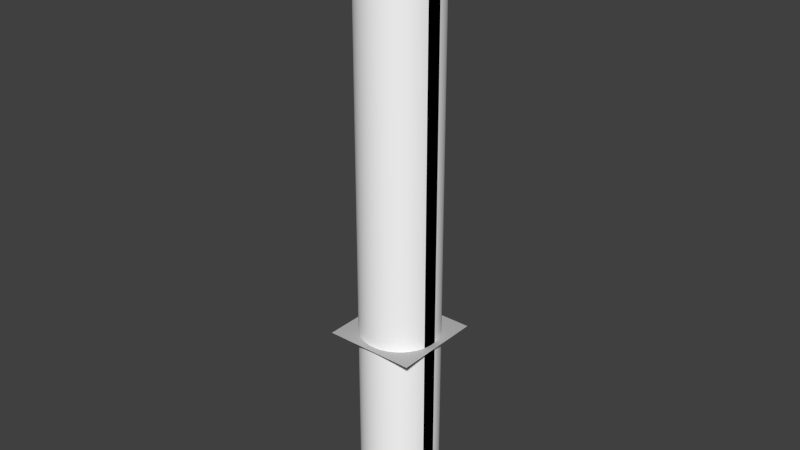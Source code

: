 # Source: Stripe_20deg_blackOnWhite.blend  (saved by Blender 2.73.0; exported with 4.5.12 LTS)
import bpy
from mathutils import Matrix  # noqa: F401  (used for matrix-valued properties, if any)

bpy.ops.wm.read_factory_settings(use_empty=True)
scene = bpy.context.scene
scene.name = 'Scene'

# ---- collections
col_collection_1 = bpy.data.collections.new('Collection 1'); scene.collection.children.link(col_collection_1)

# ---- materials (node trees are filled in below, after node groups)
mat_stripematerial = bpy.data.materials.new('StripeMaterial')
mat_stripematerial.alpha_threshold = 0.0
mat_stripematerial.use_transparent_shadow = False
mat_stripematerial.diffuse_color = (0.0, 0.0, 0.0, 1.0)
mat_stripematerial.specular_color = (0.0, 0.0, 0.0)
mat_stripematerial.roughness = 0.5
mat_stripematerial.specular_intensity = 0.0
mat_stripematerial.line_color = (0.0, 0.0, 0.0, 1.0)
mat_wallmaterial = bpy.data.materials.new('WallMaterial')
mat_wallmaterial.alpha_threshold = 0.0
mat_wallmaterial.use_transparent_shadow = False
mat_wallmaterial.diffuse_color = (1.0, 1.0, 1.0, 1.0)
mat_wallmaterial.roughness = 0.5
mat_wallmaterial.line_color = (0.0, 0.0, 0.0, 1.0)
mat_material_002 = bpy.data.materials.new('Material.002')
mat_material_002.alpha_threshold = 0.0
mat_material_002.use_transparent_shadow = False
mat_material_002.diffuse_color = (0.5, 0.5, 0.5, 1.0)
mat_material_002.specular_color = (0.5, 0.5, 0.5)
mat_material_002.roughness = 0.5
mat_material_002.specular_intensity = 1.0
mat_material_002.line_color = (0.0, 0.0, 0.0, 1.0)

# ---- material node trees

# ---- world
world_world = bpy.data.worlds.new('World'); scene.world = world_world
world_world.color = (0.05088, 0.05088, 0.05088)
world_world.use_sun_shadow = False
world_world.sun_shadow_jitter_overblur = 0.0
world_world.cycles.sampling_method = 'MANUAL'
world_world.cycles.sample_map_resolution = 256

# ---- meshes
me_cylinder_003 = bpy.data.meshes.new('Cylinder.003')
me_cylinder_003.from_pydata([(-2.029e-06, 50.0, -242.8), (-2.029e-06, 50.0, 525.9), (0.8726, 49.99, -242.8), (0.8726, 49.99, 525.9), (1.745, 49.97, -242.8), (1.745, 49.97, 525.9), (2.617, 49.93, -242.8), (2.617, 49.93, 525.9), (3.488, 49.88, -242.8), (3.488, 49.88, 525.9), (4.358, 49.81, -242.8), (4.358, 49.81, 525.9), (5.226, 49.73, -242.8), (5.226, 49.73, 525.9), (6.093, 49.63, -242.8), (6.093, 49.63, 525.9), (6.959, 49.51, -242.8), (6.959, 49.51, 525.9), (7.822, 49.38, -242.8), (7.822, 49.38, 525.9), (8.682, 49.24, -242.8), (8.682, 49.24, 525.9), (9.54, 49.08, -242.8), (9.54, 49.08, 525.9), (10.4, 48.91, -242.8), (10.4, 48.91, 525.9), (11.25, 48.72, -242.8), (11.25, 48.72, 525.9), (12.1, 48.51, -242.8), (12.1, 48.51, 525.9), (12.94, 48.3, -242.8), (12.94, 48.3, 525.9), (13.78, 48.06, -242.8), (13.78, 48.06, 525.9), (14.62, 47.82, -242.8), (14.62, 47.82, 525.9), (15.45, 47.55, -242.8), (15.45, 47.55, 525.9), (16.28, 47.28, -242.8), (16.28, 47.28, 525.9), (17.1, 46.98, -242.8), (17.1, 46.98, 525.9), (17.92, 46.68, -242.8), (17.92, 46.68, 525.9), (18.73, 46.36, -242.8), (18.73, 46.36, 525.9), (19.54, 46.03, -242.8), (19.54, 46.03, 525.9), (20.34, 45.68, -242.8), (20.34, 45.68, 525.9), (21.13, 45.32, -242.8), (21.13, 45.32, 525.9), (21.92, 44.94, -242.8), (21.92, 44.94, 525.9), (22.7, 44.55, -242.8), (22.7, 44.55, 525.9), (23.47, 44.15, -242.8), (23.47, 44.15, 525.9), (24.24, 43.73, -242.8), (24.24, 43.73, 525.9), (25.0, 43.3, -242.8), (25.0, 43.3, 525.9), (25.75, 42.86, -242.8), (25.75, 42.86, 525.9), (26.5, 42.4, -242.8), (26.5, 42.4, 525.9), (27.23, 41.93, -242.8), (27.23, 41.93, 525.9), (27.96, 41.45, -242.8), (27.96, 41.45, 525.9), (28.68, 40.96, -242.8), (28.68, 40.96, 525.9), (29.39, 40.45, -242.8), (29.39, 40.45, 525.9), (30.09, 39.93, -242.8), (30.09, 39.93, 525.9), (30.78, 39.4, -242.8), (30.78, 39.4, 525.9), (31.47, 38.86, -242.8), (31.47, 38.86, 525.9), (32.14, 38.3, -242.8), (32.14, 38.3, 525.9), (32.8, 37.74, -242.8), (32.8, 37.74, 525.9), (33.46, 37.16, -242.8), (33.46, 37.16, 525.9), (34.1, 36.57, -242.8), (34.1, 36.57, 525.9), (34.73, 35.97, -242.8), (34.73, 35.97, 525.9), (35.36, 35.36, -242.8), (35.36, 35.36, 525.9), (35.97, 34.73, -242.8), (35.97, 34.73, 525.9), (36.57, 34.1, -242.8), (36.57, 34.1, 525.9), (37.16, 33.46, -242.8), (37.16, 33.46, 525.9), (37.74, 32.8, -242.8), (37.74, 32.8, 525.9), (38.3, 32.14, -242.8), (38.3, 32.14, 525.9), (38.86, 31.47, -242.8), (38.86, 31.47, 525.9), (39.4, 30.78, -242.8), (39.4, 30.78, 525.9), (39.93, 30.09, -242.8), (39.93, 30.09, 525.9), (40.45, 29.39, -242.8), (40.45, 29.39, 525.9), (40.96, 28.68, -242.8), (40.96, 28.68, 525.9), (41.45, 27.96, -242.8), (41.45, 27.96, 525.9), (41.93, 27.23, -242.8), (41.93, 27.23, 525.9), (42.4, 26.5, -242.8), (42.4, 26.5, 525.9), (42.86, 25.75, -242.8), (42.86, 25.75, 525.9), (43.3, 25.0, -242.8), (43.3, 25.0, 525.9), (43.73, 24.24, -242.8), (43.73, 24.24, 525.9), (44.15, 23.47, -242.8), (44.15, 23.47, 525.9), (44.55, 22.7, -242.8), (44.55, 22.7, 525.9), (44.94, 21.92, -242.8), (44.94, 21.92, 525.9), (45.32, 21.13, -242.8), (45.32, 21.13, 525.9), (45.68, 20.34, -242.8), (45.68, 20.34, 525.9), (46.03, 19.54, -242.8), (46.03, 19.54, 525.9), (46.36, 18.73, -242.8), (46.36, 18.73, 525.9), (46.68, 17.92, -242.8), (46.68, 17.92, 525.9), (46.98, 17.1, -242.8), (46.98, 17.1, 525.9), (47.28, 16.28, -242.8), (47.28, 16.28, 525.9), (47.55, 15.45, -242.8), (47.55, 15.45, 525.9), (47.82, 14.62, -242.8), (47.82, 14.62, 525.9), (48.06, 13.78, -242.8), (48.06, 13.78, 525.9), (48.3, 12.94, -242.8), (48.3, 12.94, 525.9), (48.51, 12.1, -242.8), (48.51, 12.1, 525.9), (48.72, 11.25, -242.8), (48.72, 11.25, 525.9), (48.91, 10.4, -242.8), (48.91, 10.4, 525.9), (49.08, 9.54, -242.8), (49.08, 9.54, 525.9), (49.24, 8.682, -242.8), (49.24, 8.682, 525.9), (49.38, 7.822, -242.8), (49.38, 7.822, 525.9), (49.51, 6.959, -242.8), (49.51, 6.959, 525.9), (49.63, 6.093, -242.8), (49.63, 6.093, 525.9), (49.73, 5.226, -242.8), (49.73, 5.226, 525.9), (49.81, 4.358, -242.8), (49.81, 4.358, 525.9), (49.88, 3.488, -242.8), (49.88, 3.488, 525.9), (49.93, 2.617, -242.8), (49.93, 2.617, 525.9), (49.97, 1.745, -242.8), (49.97, 1.745, 525.9), (49.99, 0.8726, -242.8), (49.99, 0.8726, 525.9), (50.0, -5.848e-05, -242.8), (50.0, -5.848e-05, 525.9), (49.99, -0.8727, -242.8), (49.99, -0.8727, 525.9), (49.97, -1.745, -242.8), (49.97, -1.745, 525.9), (49.93, -2.617, -242.8), (49.93, -2.617, 525.9), (49.88, -3.488, -242.8), (49.88, -3.488, 525.9), (49.81, -4.358, -242.8), (49.81, -4.358, 525.9), (49.73, -5.226, -242.8), (49.73, -5.226, 525.9), (49.63, -6.094, -242.8), (49.63, -6.094, 525.9), (49.51, -6.959, -242.8), (49.51, -6.959, 525.9), (49.38, -7.822, -242.8), (49.38, -7.822, 525.9), (49.24, -8.682, -242.8), (49.24, -8.682, 525.9), (49.08, -9.541, -242.8), (49.08, -9.541, 525.9), (48.91, -10.4, -242.8), (48.91, -10.4, 525.9), (48.72, -11.25, -242.8), (48.72, -11.25, 525.9), (48.51, -12.1, -242.8), (48.51, -12.1, 525.9), (48.3, -12.94, -242.8), (48.3, -12.94, 525.9), (48.06, -13.78, -242.8), (48.06, -13.78, 525.9), (47.82, -14.62, -242.8), (47.82, -14.62, 525.9), (47.55, -15.45, -242.8), (47.55, -15.45, 525.9), (47.28, -16.28, -242.8), (47.28, -16.28, 525.9), (46.98, -17.1, -242.8), (46.98, -17.1, 525.9), (46.68, -17.92, -242.8), (46.68, -17.92, 525.9), (46.36, -18.73, -242.8), (46.36, -18.73, 525.9), (46.03, -19.54, -242.8), (46.03, -19.54, 525.9), (45.68, -20.34, -242.8), (45.68, -20.34, 525.9), (45.32, -21.13, -242.8), (45.32, -21.13, 525.9), (44.94, -21.92, -242.8), (44.94, -21.92, 525.9), (44.55, -22.7, -242.8), (44.55, -22.7, 525.9), (44.15, -23.47, -242.8), (44.15, -23.47, 525.9), (43.73, -24.24, -242.8), (43.73, -24.24, 525.9), (43.3, -25.0, -242.8), (43.3, -25.0, 525.9), (42.86, -25.75, -242.8), (42.86, -25.75, 525.9), (42.4, -26.5, -242.8), (42.4, -26.5, 525.9), (41.93, -27.23, -242.8), (41.93, -27.23, 525.9), (41.45, -27.96, -242.8), (41.45, -27.96, 525.9), (40.96, -28.68, -242.8), (40.96, -28.68, 525.9), (40.45, -29.39, -242.8), (40.45, -29.39, 525.9), (39.93, -30.09, -242.8), (39.93, -30.09, 525.9), (39.4, -30.78, -242.8), (39.4, -30.78, 525.9), (38.86, -31.47, -242.8), (38.86, -31.47, 525.9), (38.3, -32.14, -242.8), (38.3, -32.14, 525.9), (37.74, -32.8, -242.8), (37.74, -32.8, 525.9), (37.16, -33.46, -242.8), (37.16, -33.46, 525.9), (36.57, -34.1, -242.8), (36.57, -34.1, 525.9), (35.97, -34.73, -242.8), (35.97, -34.73, 525.9), (35.36, -35.36, -242.8), (35.36, -35.36, 525.9), (34.73, -35.97, -242.8), (34.73, -35.97, 525.9), (34.1, -36.57, -242.8), (34.1, -36.57, 525.9), (33.46, -37.16, -242.8), (33.46, -37.16, 525.9), (32.8, -37.74, -242.8), (32.8, -37.74, 525.9), (32.14, -38.3, -242.8), (32.14, -38.3, 525.9), (31.47, -38.86, -242.8), (31.47, -38.86, 525.9), (30.78, -39.4, -242.8), (30.78, -39.4, 525.9), (30.09, -39.93, -242.8), (30.09, -39.93, 525.9), (29.39, -40.45, -242.8), (29.39, -40.45, 525.9), (28.68, -40.96, -242.8), (28.68, -40.96, 525.9), (27.96, -41.45, -242.8), (27.96, -41.45, 525.9), (27.23, -41.93, -242.8), (27.23, -41.93, 525.9), (26.5, -42.4, -242.8), (26.5, -42.4, 525.9), (25.75, -42.86, -242.8), (25.75, -42.86, 525.9), (25.0, -43.3, -242.8), (25.0, -43.3, 525.9), (24.24, -43.73, -242.8), (24.24, -43.73, 525.9), (23.47, -44.15, -242.8), (23.47, -44.15, 525.9), (22.7, -44.55, -242.8), (22.7, -44.55, 525.9), (21.92, -44.94, -242.8), (21.92, -44.94, 525.9), (21.13, -45.32, -242.8), (21.13, -45.32, 525.9), (20.34, -45.68, -242.8), (20.34, -45.68, 525.9), (19.54, -46.03, -242.8), (19.54, -46.03, 525.9), (18.73, -46.36, -242.8), (18.73, -46.36, 525.9), (17.92, -46.68, -242.8), (17.92, -46.68, 525.9), (17.1, -46.98, -242.8), (17.1, -46.98, 525.9), (16.28, -47.28, -242.8), (16.28, -47.28, 525.9), (15.45, -47.55, -242.8), (15.45, -47.55, 525.9), (14.62, -47.82, -242.8), (14.62, -47.82, 525.9), (13.78, -48.06, -242.8), (13.78, -48.06, 525.9), (12.94, -48.3, -242.8), (12.94, -48.3, 525.9), (12.1, -48.51, -242.8), (12.1, -48.51, 525.9), (11.25, -48.72, -242.8), (11.25, -48.72, 525.9), (10.4, -48.91, -242.8), (10.4, -48.91, 525.9), (9.541, -49.08, -242.8), (9.541, -49.08, 525.9), (8.683, -49.24, -242.8), (8.683, -49.24, 525.9), (7.822, -49.38, -242.8), (7.822, -49.38, 525.9), (6.959, -49.51, -242.8), (6.959, -49.51, 525.9), (6.094, -49.63, -242.8), (6.094, -49.63, 525.9), (5.227, -49.73, -242.8), (5.227, -49.73, 525.9), (4.358, -49.81, -242.8), (4.358, -49.81, 525.9), (3.488, -49.88, -242.8), (3.488, -49.88, 525.9), (2.617, -49.93, -242.8), (2.617, -49.93, 525.9), (1.745, -49.97, -242.8), (1.745, -49.97, 525.9), (0.8729, -49.99, -242.8), (0.8729, -49.99, 525.9), (0.0002439, -50.0, -242.8), (0.0002439, -50.0, 525.9), (-0.8724, -49.99, -242.8), (-0.8724, -49.99, 525.9), (-1.745, -49.97, -242.8), (-1.745, -49.97, 525.9), (-2.617, -49.93, -242.8), (-2.617, -49.93, 525.9), (-3.488, -49.88, -242.8), (-3.488, -49.88, 525.9), (-4.358, -49.81, -242.8), (-4.358, -49.81, 525.9), (-5.226, -49.73, -242.8), (-5.226, -49.73, 525.9), (-6.093, -49.63, -242.8), (-6.093, -49.63, 525.9), (-6.958, -49.51, -242.8), (-6.958, -49.51, 525.9), (-7.821, -49.38, -242.8), (-7.821, -49.38, 525.9), (-8.682, -49.24, -242.8), (-8.682, -49.24, 525.9), (-9.54, -49.08, -242.8), (-9.54, -49.08, 525.9), (-10.4, -48.91, -242.8), (-10.4, -48.91, 525.9), (-11.25, -48.72, -242.8), (-11.25, -48.72, 525.9), (-12.1, -48.51, -242.8), (-12.1, -48.51, 525.9), (-12.94, -48.3, -242.8), (-12.94, -48.3, 525.9), (-13.78, -48.06, -242.8), (-13.78, -48.06, 525.9), (-14.62, -47.82, -242.8), (-14.62, -47.82, 525.9), (-15.45, -47.55, -242.8), (-15.45, -47.55, 525.9), (-16.28, -47.28, -242.8), (-16.28, -47.28, 525.9), (-17.1, -46.98, -242.8), (-17.1, -46.98, 525.9), (-17.92, -46.68, -242.8), (-17.92, -46.68, 525.9), (-18.73, -46.36, -242.8), (-18.73, -46.36, 525.9), (-19.54, -46.03, -242.8), (-19.54, -46.03, 525.9), (-20.34, -45.68, -242.8), (-20.34, -45.68, 525.9), (-21.13, -45.32, -242.8), (-21.13, -45.32, 525.9), (-21.92, -44.94, -242.8), (-21.92, -44.94, 525.9), (-22.7, -44.55, -242.8), (-22.7, -44.55, 525.9), (-23.47, -44.15, -242.8), (-23.47, -44.15, 525.9), (-24.24, -43.73, -242.8), (-24.24, -43.73, 525.9), (-25.0, -43.3, -242.8), (-25.0, -43.3, 525.9), (-25.75, -42.86, -242.8), (-25.75, -42.86, 525.9), (-26.5, -42.4, -242.8), (-26.5, -42.4, 525.9), (-27.23, -41.93, -242.8), (-27.23, -41.93, 525.9), (-27.96, -41.45, -242.8), (-27.96, -41.45, 525.9), (-28.68, -40.96, -242.8), (-28.68, -40.96, 525.9), (-29.39, -40.45, -242.8), (-29.39, -40.45, 525.9), (-30.09, -39.93, -242.8), (-30.09, -39.93, 525.9), (-30.78, -39.4, -242.8), (-30.78, -39.4, 525.9), (-31.47, -38.86, -242.8), (-31.47, -38.86, 525.9), (-32.14, -38.3, -242.8), (-32.14, -38.3, 525.9), (-32.8, -37.74, -242.8), (-32.8, -37.74, 525.9), (-33.46, -37.16, -242.8), (-33.46, -37.16, 525.9), (-34.1, -36.57, -242.8), (-34.1, -36.57, 525.9), (-34.73, -35.97, -242.8), (-34.73, -35.97, 525.9), (-35.36, -35.36, -242.8), (-35.36, -35.36, 525.9), (-35.97, -34.73, -242.8), (-35.97, -34.73, 525.9), (-36.57, -34.1, -242.8), (-36.57, -34.1, 525.9), (-37.16, -33.46, -242.8), (-37.16, -33.46, 525.9), (-37.74, -32.8, -242.8), (-37.74, -32.8, 525.9), (-38.3, -32.14, -242.8), (-38.3, -32.14, 525.9), (-38.86, -31.47, -242.8), (-38.86, -31.47, 525.9), (-39.4, -30.78, -242.8), (-39.4, -30.78, 525.9), (-39.93, -30.09, -242.8), (-39.93, -30.09, 525.9), (-40.45, -29.39, -242.8), (-40.45, -29.39, 525.9), (-40.96, -28.68, -242.8), (-40.96, -28.68, 525.9), (-41.45, -27.96, -242.8), (-41.45, -27.96, 525.9), (-41.93, -27.23, -242.8), (-41.93, -27.23, 525.9), (-42.4, -26.5, -242.8), (-42.4, -26.5, 525.9), (-42.86, -25.75, -242.8), (-42.86, -25.75, 525.9), (-43.3, -25.0, -242.8), (-43.3, -25.0, 525.9), (-43.73, -24.24, -242.8), (-43.73, -24.24, 525.9), (-44.15, -23.47, -242.8), (-44.15, -23.47, 525.9), (-44.55, -22.7, -242.8), (-44.55, -22.7, 525.9), (-44.94, -21.92, -242.8), (-44.94, -21.92, 525.9), (-45.32, -21.13, -242.8), (-45.32, -21.13, 525.9), (-45.68, -20.34, -242.8), (-45.68, -20.34, 525.9), (-46.03, -19.54, -242.8), (-46.03, -19.54, 525.9), (-46.36, -18.73, -242.8), (-46.36, -18.73, 525.9), (-46.68, -17.92, -242.8), (-46.68, -17.92, 525.9), (-46.98, -17.1, -242.8), (-46.98, -17.1, 525.9), (-47.28, -16.28, -242.8), (-47.28, -16.28, 525.9), (-47.55, -15.45, -242.8), (-47.55, -15.45, 525.9), (-47.82, -14.62, -242.8), (-47.82, -14.62, 525.9), (-48.06, -13.78, -242.8), (-48.06, -13.78, 525.9), (-48.3, -12.94, -242.8), (-48.3, -12.94, 525.9), (-48.51, -12.1, -242.8), (-48.51, -12.1, 525.9), (-48.72, -11.25, -242.8), (-48.72, -11.25, 525.9), (-48.91, -10.4, -242.8), (-48.91, -10.4, 525.9), (-49.08, -9.541, -242.8), (-49.08, -9.541, 525.9), (-49.24, -8.683, -242.8), (-49.24, -8.683, 525.9), (-49.38, -7.822, -242.8), (-49.38, -7.822, 525.9), (-49.51, -6.959, -242.8), (-49.51, -6.959, 525.9), (-49.63, -6.094, -242.8), (-49.63, -6.094, 525.9), (-49.73, -5.227, -242.8), (-49.73, -5.227, 525.9), (-49.81, -4.358, -242.8), (-49.81, -4.358, 525.9), (-49.88, -3.488, -242.8), (-49.88, -3.488, 525.9), (-49.93, -2.617, -242.8), (-49.93, -2.617, 525.9), (-49.97, -1.746, -242.8), (-49.97, -1.746, 525.9), (-49.99, -0.8733, -242.8), (-49.99, -0.8733, 525.9), (-50.0, -0.0006935, -242.8), (-50.0, -0.0006935, 525.9), (-49.99, 0.8719, -242.8), (-49.99, 0.8719, 525.9), (-49.97, 1.744, -242.8), (-49.97, 1.744, 525.9), (-49.93, 2.616, -242.8), (-49.93, 2.616, 525.9), (-49.88, 3.487, -242.8), (-49.88, 3.487, 525.9), (-49.81, 4.357, -242.8), (-49.81, 4.357, 525.9), (-49.73, 5.226, -242.8), (-49.73, 5.226, 525.9), (-49.63, 6.093, -242.8), (-49.63, 6.093, 525.9), (-49.51, 6.958, -242.8), (-49.51, 6.958, 525.9), (-49.38, 7.821, -242.8), (-49.38, 7.821, 525.9), (-49.24, 8.682, -242.8), (-49.24, 8.682, 525.9), (-49.08, 9.54, -242.8), (-49.08, 9.54, 525.9), (-48.91, 10.39, -242.8), (-48.91, 10.39, 525.9), (-48.72, 11.25, -242.8), (-48.72, 11.25, 525.9), (-48.51, 12.1, -242.8), (-48.51, 12.1, 525.9), (-48.3, 12.94, -242.8), (-48.3, 12.94, 525.9), (-48.06, 13.78, -242.8), (-48.06, 13.78, 525.9), (-47.82, 14.62, -242.8), (-47.82, 14.62, 525.9), (-47.55, 15.45, -242.8), (-47.55, 15.45, 525.9), (-47.28, 16.28, -242.8), (-47.28, 16.28, 525.9), (-46.98, 17.1, -242.8), (-46.98, 17.1, 525.9), (-46.68, 17.92, -242.8), (-46.68, 17.92, 525.9), (-46.36, 18.73, -242.8), (-46.36, 18.73, 525.9), (-46.03, 19.54, -242.8), (-46.03, 19.54, 525.9), (-45.68, 20.34, -242.8), (-45.68, 20.34, 525.9), (-45.32, 21.13, -242.8), (-45.32, 21.13, 525.9), (-44.94, 21.92, -242.8), (-44.94, 21.92, 525.9), (-44.55, 22.7, -242.8), (-44.55, 22.7, 525.9), (-44.15, 23.47, -242.8), (-44.15, 23.47, 525.9), (-43.73, 24.24, -242.8), (-43.73, 24.24, 525.9), (-43.3, 25.0, -242.8), (-43.3, 25.0, 525.9), (-42.86, 25.75, -242.8), (-42.86, 25.75, 525.9), (-42.4, 26.5, -242.8), (-42.4, 26.5, 525.9), (-41.93, 27.23, -242.8), (-41.93, 27.23, 525.9), (-41.45, 27.96, -242.8), (-41.45, 27.96, 525.9), (-40.96, 28.68, -242.8), (-40.96, 28.68, 525.9), (-40.45, 29.39, -242.8), (-40.45, 29.39, 525.9), (-39.93, 30.09, -242.8), (-39.93, 30.09, 525.9), (-39.4, 30.78, -242.8), (-39.4, 30.78, 525.9), (-38.86, 31.47, -242.8), (-38.86, 31.47, 525.9), (-38.3, 32.14, -242.8), (-38.3, 32.14, 525.9), (-37.74, 32.8, -242.8), (-37.74, 32.8, 525.9), (-37.16, 33.46, -242.8), (-37.16, 33.46, 525.9), (-36.57, 34.1, -242.8), (-36.57, 34.1, 525.9), (-35.97, 34.73, -242.8), (-35.97, 34.73, 525.9), (-35.36, 35.35, -242.8), (-35.36, 35.35, 525.9), (-34.73, 35.97, -242.8), (-34.73, 35.97, 525.9), (-34.1, 36.57, -242.8), (-34.1, 36.57, 525.9), (-33.46, 37.16, -242.8), (-33.46, 37.16, 525.9), (-32.8, 37.73, -242.8), (-32.8, 37.73, 525.9), (-32.14, 38.3, -242.8), (-32.14, 38.3, 525.9), (-31.47, 38.86, -242.8), (-31.47, 38.86, 525.9), (-30.78, 39.4, -242.8), (-30.78, 39.4, 525.9), (-30.09, 39.93, -242.8), (-30.09, 39.93, 525.9), (-29.39, 40.45, -242.8), (-29.39, 40.45, 525.9), (-28.68, 40.96, -242.8), (-28.68, 40.96, 525.9), (-27.96, 41.45, -242.8), (-27.96, 41.45, 525.9), (-27.23, 41.93, -242.8), (-27.23, 41.93, 525.9), (-26.5, 42.4, -242.8), (-26.5, 42.4, 525.9), (-25.75, 42.86, -242.8), (-25.75, 42.86, 525.9), (-25.0, 43.3, -242.8), (-25.0, 43.3, 525.9), (-24.24, 43.73, -242.8), (-24.24, 43.73, 525.9), (-23.47, 44.15, -242.8), (-23.47, 44.15, 525.9), (-22.7, 44.55, -242.8), (-22.7, 44.55, 525.9), (-21.92, 44.94, -242.8), (-21.92, 44.94, 525.9), (-21.13, 45.31, -242.8), (-21.13, 45.31, 525.9), (-20.34, 45.68, -242.8), (-20.34, 45.68, 525.9), (-19.54, 46.02, -242.8), (-19.54, 46.02, 525.9), (-18.73, 46.36, -242.8), (-18.73, 46.36, 525.9), (-17.92, 46.68, -242.8), (-17.92, 46.68, 525.9), (-17.1, 46.98, -242.8), (-17.1, 46.98, 525.9), (-16.28, 47.28, -242.8), (-16.28, 47.28, 525.9), (-15.45, 47.55, -242.8), (-15.45, 47.55, 525.9), (-14.62, 47.81, -242.8), (-14.62, 47.81, 525.9), (-13.78, 48.06, -242.8), (-13.78, 48.06, 525.9), (-12.94, 48.3, -242.8), (-12.94, 48.3, 525.9), (-12.1, 48.51, -242.8), (-12.1, 48.51, 525.9), (-11.25, 48.72, -242.8), (-11.25, 48.72, 525.9), (-10.4, 48.91, -242.8), (-10.4, 48.91, 525.9), (-9.542, 49.08, -242.8), (-9.542, 49.08, 525.9), (-8.683, 49.24, -242.8), (-8.683, 49.24, 525.9), (-7.823, 49.38, -242.8), (-7.823, 49.38, 525.9), (-6.96, 49.51, -242.8), (-6.96, 49.51, 525.9), (-6.095, 49.63, -242.8), (-6.095, 49.63, 525.9), (-5.228, 49.73, -242.8), (-5.228, 49.73, 525.9), (-4.359, 49.81, -242.8), (-4.359, 49.81, 525.9), (-3.489, 49.88, -242.8), (-3.489, 49.88, 525.9), (-2.618, 49.93, -242.8), (-2.618, 49.93, 525.9), (-1.746, 49.97, -242.8), (-1.746, 49.97, 525.9), (-0.8738, 49.99, -242.8), (-0.8738, 49.99, 525.9), (-8.011e-05, -0.0002251, 525.9)], [], [(0, 1, 3, 2), (2, 3, 5, 4), (4, 5, 7, 6), (6, 7, 9, 8), (8, 9, 11, 10), (10, 11, 13, 12), (12, 13, 15, 14), (14, 15, 17, 16), (16, 17, 19, 18), (18, 19, 21, 20), (20, 21, 23, 22), (22, 23, 25, 24), (24, 25, 27, 26), (26, 27, 29, 28), (28, 29, 31, 30), (30, 31, 33, 32), (32, 33, 35, 34), (34, 35, 37, 36), (36, 37, 39, 38), (38, 39, 41, 40), (40, 41, 43, 42), (42, 43, 45, 44), (44, 45, 47, 46), (46, 47, 49, 48), (48, 49, 51, 50), (50, 51, 53, 52), (52, 53, 55, 54), (54, 55, 57, 56), (56, 57, 59, 58), (58, 59, 61, 60), (60, 61, 63, 62), (62, 63, 65, 64), (64, 65, 67, 66), (66, 67, 69, 68), (68, 69, 71, 70), (70, 71, 73, 72), (72, 73, 75, 74), (74, 75, 77, 76), (76, 77, 79, 78), (78, 79, 81, 80), (80, 81, 83, 82), (82, 83, 85, 84), (84, 85, 87, 86), (86, 87, 89, 88), (88, 89, 91, 90), (90, 91, 93, 92), (92, 93, 95, 94), (94, 95, 97, 96), (96, 97, 99, 98), (98, 99, 101, 100), (100, 101, 103, 102), (102, 103, 105, 104), (104, 105, 107, 106), (106, 107, 109, 108), (108, 109, 111, 110), (110, 111, 113, 112), (112, 113, 115, 114), (114, 115, 117, 116), (116, 117, 119, 118), (118, 119, 121, 120), (120, 121, 123, 122), (122, 123, 125, 124), (124, 125, 127, 126), (126, 127, 129, 128), (128, 129, 131, 130), (130, 131, 133, 132), (132, 133, 135, 134), (134, 135, 137, 136), (136, 137, 139, 138), (138, 139, 141, 140), (140, 141, 143, 142), (142, 143, 145, 144), (144, 145, 147, 146), (146, 147, 149, 148), (148, 149, 151, 150), (150, 151, 153, 152), (152, 153, 155, 154), (154, 155, 157, 156), (156, 157, 159, 158), (158, 159, 161, 160), (160, 161, 163, 162), (162, 163, 165, 164), (164, 165, 167, 166), (166, 167, 169, 168), (168, 169, 171, 170), (170, 171, 173, 172), (172, 173, 175, 174), (174, 175, 177, 176), (176, 177, 179, 178), (178, 179, 181, 180), (180, 181, 183, 182), (182, 183, 185, 184), (184, 185, 187, 186), (186, 187, 189, 188), (188, 189, 191, 190), (190, 191, 193, 192), (192, 193, 195, 194), (194, 195, 197, 196), (196, 197, 199, 198), (198, 199, 201, 200), (200, 201, 203, 202), (202, 203, 205, 204), (204, 205, 207, 206), (206, 207, 209, 208), (208, 209, 211, 210), (210, 211, 213, 212), (212, 213, 215, 214), (214, 215, 217, 216), (216, 217, 219, 218), (218, 219, 221, 220), (220, 221, 223, 222), (222, 223, 225, 224), (224, 225, 227, 226), (226, 227, 229, 228), (228, 229, 231, 230), (230, 231, 233, 232), (232, 233, 235, 234), (234, 235, 237, 236), (236, 237, 239, 238), (238, 239, 241, 240), (240, 241, 243, 242), (242, 243, 245, 244), (244, 245, 247, 246), (246, 247, 249, 248), (248, 249, 251, 250), (250, 251, 253, 252), (252, 253, 255, 254), (254, 255, 257, 256), (256, 257, 259, 258), (258, 259, 261, 260), (260, 261, 263, 262), (262, 263, 265, 264), (264, 265, 267, 266), (266, 267, 269, 268), (268, 269, 271, 270), (270, 271, 273, 272), (272, 273, 275, 274), (274, 275, 277, 276), (276, 277, 279, 278), (278, 279, 281, 280), (280, 281, 283, 282), (282, 283, 285, 284), (284, 285, 287, 286), (286, 287, 289, 288), (288, 289, 291, 290), (290, 291, 293, 292), (292, 293, 295, 294), (294, 295, 297, 296), (296, 297, 299, 298), (298, 299, 301, 300), (300, 301, 303, 302), (302, 303, 305, 304), (304, 305, 307, 306), (306, 307, 309, 308), (308, 309, 311, 310), (310, 311, 313, 312), (312, 313, 315, 314), (314, 315, 317, 316), (316, 317, 319, 318), (318, 319, 321, 320), (320, 321, 323, 322), (322, 323, 325, 324), (324, 325, 327, 326), (326, 327, 329, 328), (328, 329, 331, 330), (330, 331, 333, 332), (332, 333, 335, 334), (334, 335, 337, 336), (336, 337, 339, 338), (338, 339, 341, 340), (340, 341, 343, 342), (342, 343, 345, 344), (344, 345, 347, 346), (346, 347, 349, 348), (348, 349, 351, 350), (350, 351, 353, 352), (352, 353, 355, 354), (354, 355, 357, 356), (356, 357, 359, 358), (358, 359, 361, 360), (360, 361, 363, 362), (362, 363, 365, 364), (364, 365, 367, 366), (366, 367, 369, 368), (368, 369, 371, 370), (370, 371, 373, 372), (372, 373, 375, 374), (374, 375, 377, 376), (376, 377, 379, 378), (378, 379, 381, 380), (380, 381, 383, 382), (382, 383, 385, 384), (384, 385, 387, 386), (386, 387, 389, 388), (388, 389, 391, 390), (390, 391, 393, 392), (392, 393, 395, 394), (394, 395, 397, 396), (396, 397, 399, 398), (398, 399, 401, 400), (400, 401, 403, 402), (402, 403, 405, 404), (404, 405, 407, 406), (406, 407, 409, 408), (408, 409, 411, 410), (410, 411, 413, 412), (412, 413, 415, 414), (414, 415, 417, 416), (416, 417, 419, 418), (418, 419, 421, 420), (420, 421, 423, 422), (422, 423, 425, 424), (424, 425, 427, 426), (426, 427, 429, 428), (428, 429, 431, 430), (430, 431, 433, 432), (432, 433, 435, 434), (434, 435, 437, 436), (436, 437, 439, 438), (438, 439, 441, 440), (440, 441, 443, 442), (442, 443, 445, 444), (444, 445, 447, 446), (446, 447, 449, 448), (448, 449, 451, 450), (450, 451, 453, 452), (452, 453, 455, 454), (454, 455, 457, 456), (456, 457, 459, 458), (458, 459, 461, 460), (460, 461, 463, 462), (462, 463, 465, 464), (464, 465, 467, 466), (466, 467, 469, 468), (468, 469, 471, 470), (470, 471, 473, 472), (472, 473, 475, 474), (474, 475, 477, 476), (476, 477, 479, 478), (478, 479, 481, 480), (480, 481, 483, 482), (482, 483, 485, 484), (484, 485, 487, 486), (486, 487, 489, 488), (488, 489, 491, 490), (490, 491, 493, 492), (492, 493, 495, 494), (494, 495, 497, 496), (496, 497, 499, 498), (498, 499, 501, 500), (500, 501, 503, 502), (502, 503, 505, 504), (504, 505, 507, 506), (506, 507, 509, 508), (508, 509, 511, 510), (510, 511, 513, 512), (512, 513, 515, 514), (514, 515, 517, 516), (516, 517, 519, 518), (518, 519, 521, 520), (520, 521, 523, 522), (522, 523, 525, 524), (524, 525, 527, 526), (526, 527, 529, 528), (528, 529, 531, 530), (530, 531, 533, 532), (532, 533, 535, 534), (534, 535, 537, 536), (536, 537, 539, 538), (538, 539, 541, 540), (540, 541, 543, 542), (542, 543, 545, 544), (544, 545, 547, 546), (546, 547, 549, 548), (548, 549, 551, 550), (550, 551, 553, 552), (552, 553, 555, 554), (554, 555, 557, 556), (556, 557, 559, 558), (558, 559, 561, 560), (560, 561, 563, 562), (562, 563, 565, 564), (564, 565, 567, 566), (566, 567, 569, 568), (568, 569, 571, 570), (570, 571, 573, 572), (572, 573, 575, 574), (574, 575, 577, 576), (576, 577, 579, 578), (578, 579, 581, 580), (580, 581, 583, 582), (582, 583, 585, 584), (584, 585, 587, 586), (586, 587, 589, 588), (588, 589, 591, 590), (590, 591, 593, 592), (592, 593, 595, 594), (594, 595, 597, 596), (596, 597, 599, 598), (598, 599, 601, 600), (600, 601, 603, 602), (602, 603, 605, 604), (604, 605, 607, 606), (606, 607, 609, 608), (608, 609, 611, 610), (610, 611, 613, 612), (612, 613, 615, 614), (614, 615, 617, 616), (616, 617, 619, 618), (618, 619, 621, 620), (620, 621, 623, 622), (622, 623, 625, 624), (624, 625, 627, 626), (626, 627, 629, 628), (628, 629, 631, 630), (630, 631, 633, 632), (632, 633, 635, 634), (634, 635, 637, 636), (636, 637, 639, 638), (638, 639, 641, 640), (640, 641, 643, 642), (642, 643, 645, 644), (644, 645, 647, 646), (646, 647, 649, 648), (648, 649, 651, 650), (650, 651, 653, 652), (652, 653, 655, 654), (654, 655, 657, 656), (656, 657, 659, 658), (658, 659, 661, 660), (660, 661, 663, 662), (662, 663, 665, 664), (664, 665, 667, 666), (666, 667, 669, 668), (668, 669, 671, 670), (670, 671, 673, 672), (672, 673, 675, 674), (674, 675, 677, 676), (676, 677, 679, 678), (678, 679, 681, 680), (680, 681, 683, 682), (682, 683, 685, 684), (684, 685, 687, 686), (686, 687, 689, 688), (688, 689, 691, 690), (690, 691, 693, 692), (692, 693, 695, 694), (694, 695, 697, 696), (696, 697, 699, 698), (698, 699, 701, 700), (700, 701, 703, 702), (702, 703, 705, 704), (704, 705, 707, 706), (706, 707, 709, 708), (708, 709, 711, 710), (710, 711, 713, 712), (712, 713, 715, 714), (714, 715, 717, 716), (718, 719, 1, 0), (716, 717, 719, 718), (609, 607, 720), (347, 345, 720), (85, 83, 720), (679, 677, 720), (417, 415, 720), (155, 153, 720), (487, 485, 720), (225, 223, 720), (557, 555, 720), (33, 31, 720), (295, 293, 720), (627, 625, 720), (365, 363, 720), (103, 101, 720), (697, 695, 720), (435, 433, 720), (173, 171, 720), (505, 503, 720), (243, 241, 720), (575, 573, 720), (51, 49, 720), (313, 311, 720), (645, 643, 720), (383, 381, 720), (121, 119, 720), (715, 713, 720), (453, 451, 720), (191, 189, 720), (523, 521, 720), (261, 259, 720), (593, 591, 720), (69, 67, 720), (331, 329, 720), (663, 661, 720), (401, 399, 720), (139, 137, 720), (471, 469, 720), (209, 207, 720), (541, 539, 720), (17, 15, 720), (279, 277, 720), (611, 609, 720), (87, 85, 720), (349, 347, 720), (681, 679, 720), (419, 417, 720), (157, 155, 720), (489, 487, 720), (227, 225, 720), (559, 557, 720), (35, 33, 720), (297, 295, 720), (629, 627, 720), (105, 103, 720), (367, 365, 720), (699, 697, 720), (437, 435, 720), (175, 173, 720), (507, 505, 720), (245, 243, 720), (577, 575, 720), (53, 51, 720), (315, 313, 720), (647, 645, 720), (123, 121, 720), (385, 383, 720), (717, 715, 720), (455, 453, 720), (193, 191, 720), (525, 523, 720), (263, 261, 720), (595, 593, 720), (333, 331, 720), (71, 69, 720), (665, 663, 720), (141, 139, 720), (403, 401, 720), (473, 471, 720), (211, 209, 720), (543, 541, 720), (281, 279, 720), (19, 17, 720), (613, 611, 720), (351, 349, 720), (89, 87, 720), (683, 681, 720), (421, 419, 720), (159, 157, 720), (491, 489, 720), (229, 227, 720), (561, 559, 720), (299, 297, 720), (37, 35, 720), (631, 629, 720), (369, 367, 720), (107, 105, 720), (701, 699, 720), (439, 437, 720), (177, 175, 720), (3, 1, 720), (509, 507, 720), (247, 245, 720), (579, 577, 720), (317, 315, 720), (55, 53, 720), (649, 647, 720), (387, 385, 720), (125, 123, 720), (719, 717, 720), (457, 455, 720), (195, 193, 720), (527, 525, 720), (265, 263, 720), (597, 595, 720), (335, 333, 720), (73, 71, 720), (667, 665, 720), (405, 403, 720), (143, 141, 720), (475, 473, 720), (213, 211, 720), (545, 543, 720), (283, 281, 720), (21, 19, 720), (615, 613, 720), (353, 351, 720), (91, 89, 720), (685, 683, 720), (423, 421, 720), (161, 159, 720), (493, 491, 720), (231, 229, 720), (563, 561, 720), (301, 299, 720), (39, 37, 720), (633, 631, 720), (371, 369, 720), (109, 107, 720), (703, 701, 720), (441, 439, 720), (179, 177, 720), (511, 509, 720), (249, 247, 720), (581, 579, 720), (319, 317, 720), (57, 55, 720), (651, 649, 720), (389, 387, 720), (127, 125, 720), (1, 719, 720), (459, 457, 720), (197, 195, 720), (529, 527, 720), (267, 265, 720), (5, 3, 720), (599, 597, 720), (337, 335, 720), (75, 73, 720), (669, 667, 720), (407, 405, 720), (145, 143, 720), (477, 475, 720), (215, 213, 720), (547, 545, 720), (285, 283, 720), (23, 21, 720), (617, 615, 720), (355, 353, 720), (93, 91, 720), (687, 685, 720), (425, 423, 720), (163, 161, 720), (495, 493, 720), (233, 231, 720), (565, 563, 720), (303, 301, 720), (41, 39, 720), (635, 633, 720), (373, 371, 720), (111, 109, 720), (705, 703, 720), (443, 441, 720), (181, 179, 720), (513, 511, 720), (251, 249, 720), (583, 581, 720), (321, 319, 720), (59, 57, 720), (653, 651, 720), (391, 389, 720), (129, 127, 720), (461, 459, 720), (199, 197, 720), (531, 529, 720), (7, 5, 720), (269, 267, 720), (601, 599, 720), (77, 75, 720), (339, 337, 720), (671, 669, 720), (409, 407, 720), (147, 145, 720), (479, 477, 720), (217, 215, 720), (549, 547, 720), (25, 23, 720), (287, 285, 720), (619, 617, 720), (95, 93, 720), (357, 355, 720), (689, 687, 720), (427, 425, 720), (165, 163, 720), (497, 495, 720), (235, 233, 720), (567, 565, 720), (43, 41, 720), (305, 303, 720), (637, 635, 720), (113, 111, 720), (375, 373, 720), (707, 705, 720), (445, 443, 720), (183, 181, 720), (515, 513, 720), (253, 251, 720), (585, 583, 720), (61, 59, 720), (323, 321, 720), (655, 653, 720), (131, 129, 720), (393, 391, 720), (463, 461, 720), (201, 199, 720), (533, 531, 720), (271, 269, 720), (9, 7, 720), (603, 601, 720), (79, 77, 720), (341, 339, 720), (673, 671, 720), (411, 409, 720), (149, 147, 720), (481, 479, 720), (219, 217, 720), (551, 549, 720), (289, 287, 720), (27, 25, 720), (621, 619, 720), (97, 95, 720), (359, 357, 720), (691, 689, 720), (429, 427, 720), (167, 165, 720), (499, 497, 720), (237, 235, 720), (569, 567, 720), (307, 305, 720), (45, 43, 720), (639, 637, 720), (115, 113, 720), (377, 375, 720), (709, 707, 720), (447, 445, 720), (185, 183, 720), (517, 515, 720), (255, 253, 720), (587, 585, 720), (325, 323, 720), (63, 61, 720), (657, 655, 720), (133, 131, 720), (395, 393, 720), (465, 463, 720), (203, 201, 720), (535, 533, 720), (273, 271, 720), (11, 9, 720), (605, 603, 720), (343, 341, 720), (81, 79, 720), (675, 673, 720), (413, 411, 720), (151, 149, 720), (483, 481, 720), (221, 219, 720), (553, 551, 720), (291, 289, 720), (29, 27, 720), (623, 621, 720), (361, 359, 720), (99, 97, 720), (693, 691, 720), (431, 429, 720), (169, 167, 720), (501, 499, 720), (239, 237, 720), (571, 569, 720), (309, 307, 720), (47, 45, 720), (641, 639, 720), (379, 377, 720), (117, 115, 720), (711, 709, 720), (449, 447, 720), (187, 185, 720), (519, 517, 720), (257, 255, 720), (589, 587, 720), (327, 325, 720), (65, 63, 720), (659, 657, 720), (397, 395, 720), (135, 133, 720), (467, 465, 720), (205, 203, 720), (537, 535, 720), (275, 273, 720), (13, 11, 720), (607, 605, 720), (345, 343, 720), (83, 81, 720), (677, 675, 720), (415, 413, 720), (153, 151, 720), (485, 483, 720), (223, 221, 720), (555, 553, 720), (293, 291, 720), (31, 29, 720), (625, 623, 720), (363, 361, 720), (101, 99, 720), (695, 693, 720), (433, 431, 720), (171, 169, 720), (503, 501, 720), (241, 239, 720), (573, 571, 720), (311, 309, 720), (49, 47, 720), (643, 641, 720), (381, 379, 720), (119, 117, 720), (713, 711, 720), (451, 449, 720), (189, 187, 720), (521, 519, 720), (259, 257, 720), (591, 589, 720), (329, 327, 720), (67, 65, 720), (661, 659, 720), (399, 397, 720), (137, 135, 720), (469, 467, 720), (207, 205, 720), (539, 537, 720), (15, 13, 720), (277, 275, 720)])
me_cylinder_003.polygons.foreach_set('material_index', [1, 1, 1, 1, 1, 1, 1, 1, 1, 1, 1, 1, 1, 1, 1, 1, 1, 1, 1, 1, 1, 1, 1, 1, 1, 1, 1, 1, 1, 1, 1, 1, 1, 1, 1, 1, 1, 1, 1, 1, 1, 1, 1, 1, 1, 1, 1, 1, 1, 1, 1, 1, 1, 1, 1, 1, 1, 1, 1, 1, 1, 1, 1, 1, 1, 1, 1, 1, 1, 1, 1, 1, 1, 1, 1, 1, 1, 1, 1, 1, 1, 1, 1, 1, 1, 0, 0, 0, 0, 0, 0, 0, 0, 0, 0, 0, 0, 0, 0, 0, 0, 0, 0, 0, 0, 1, 1, 1, 1, 1, 1, 1, 1, 1, 1, 1, 1, 1, 1, 1, 1, 1, 1, 1, 1, 1, 1, 1, 1, 1, 1, 1, 1, 1, 1, 1, 1, 1, 1, 1, 1, 1, 1, 1, 1, 1, 1, 1, 1, 1, 1, 1, 1, 1, 1, 1, 1, 1, 1, 1, 1, 1, 1, 1, 1, 1, 1, 1, 1, 1, 1, 1, 1, 1, 1, 1, 1, 1, 1, 1, 1, 1, 1, 1, 1, 1, 1, 1, 1, 1, 1, 1, 1, 1, 1, 1, 1, 1, 1, 1, 1, 1, 1, 1, 1, 1, 1, 1, 1, 1, 1, 1, 1, 1, 1, 1, 1, 1, 1, 1, 1, 1, 1, 1, 1, 1, 1, 1, 1, 1, 1, 1, 1, 1, 1, 1, 1, 1, 1, 1, 1, 1, 1, 1, 1, 1, 1, 1, 1, 1, 1, 1, 1, 1, 1, 1, 1, 1, 1, 1, 1, 1, 1, 1, 1, 1, 1, 1, 1, 1, 1, 1, 1, 1, 1, 1, 1, 1, 1, 1, 1, 1, 1, 1, 1, 1, 1, 1, 1, 1, 1, 1, 1, 1, 1, 1, 1, 1, 1, 1, 1, 1, 1, 1, 1, 1, 1, 1, 1, 1, 1, 1, 1, 1, 1, 1, 1, 1, 1, 1, 1, 1, 1, 1, 1, 1, 1, 1, 1, 1, 1, 1, 1, 1, 1, 1, 1, 1, 1, 1, 1, 1, 1, 1, 1, 1, 1, 1, 1, 1, 1, 1, 1, 1, 1, 1, 1, 1, 1, 1, 1, 1, 1, 1, 1, 1, 1, 1, 1, 1, 1, 1, 1, 1, 1, 1, 0, 1, 1, 1, 1, 1, 1, 1, 1, 1, 1, 1, 1, 1, 1, 1, 1, 1, 1, 1, 1, 1, 1, 1, 1, 1, 1, 1, 1, 1, 1, 1, 1, 1, 1, 1, 1, 1, 1, 1, 1, 1, 1, 1, 1, 1, 1, 1, 1, 1, 1, 1, 1, 1, 1, 1, 1, 1, 1, 1, 1, 1, 1, 1, 1, 1, 1, 1, 1, 1, 1, 1, 1, 1, 1, 1, 1, 1, 1, 1, 1, 1, 1, 1, 1, 1, 1, 1, 1, 1, 1, 1, 1, 1, 1, 1, 1, 1, 1, 1, 1, 1, 1, 1, 1, 1, 1, 1, 1, 1, 1, 1, 1, 1, 1, 1, 1, 1, 1, 1, 1, 1, 1, 1, 1, 1, 1, 1, 1, 1, 1, 1, 1, 1, 1, 1, 1, 1, 1, 1, 1, 1, 1, 1, 1, 1, 1, 1, 1, 1, 1, 1, 1, 1, 1, 1, 1, 1, 1, 1, 1, 1, 1, 1, 1, 1, 1, 1, 1, 1, 1, 1, 1, 1, 1, 1, 1, 1, 1, 1, 1, 1, 1, 1, 1, 1, 1, 1, 1, 1, 1, 1, 1, 1, 1, 1, 1, 1, 1, 1, 1, 1, 1, 1, 1, 1, 1, 1, 1, 1, 1, 1, 1, 1, 1, 1, 1, 1, 1, 1, 1, 1, 1, 1, 1, 1, 1, 1, 1, 1, 1, 1, 1, 1, 1, 1, 1, 1, 1, 1, 1, 1, 1, 1, 1, 1, 1, 1, 1, 1, 1, 1, 1, 1, 1, 1, 1, 1, 1, 1, 1, 1, 1, 1, 1, 1, 1, 1, 1, 1, 1, 1, 1, 1, 1, 1, 1, 1, 1, 1, 1, 1, 1, 1, 1, 1, 1, 1, 1, 1, 1, 1, 1, 1, 1, 1, 1, 1, 1, 1, 1, 1, 1, 1, 1, 1, 1, 1, 1, 1, 1, 1, 1, 1, 1, 1, 1, 1, 1, 1, 1, 1, 1, 1, 1, 1, 1, 1, 1, 1, 1, 1, 1, 1, 1, 1, 1, 1, 1, 1, 1, 1, 1, 1])
me_cylinder_003.materials.append(mat_stripematerial)
me_cylinder_003.materials.append(mat_wallmaterial)
me_cylinder_003.materials.append(None)
me_cylinder_003.materials.append(None)
me_cylinder_003.materials.append(None)
me_cylinder_003.materials.append(None)
me_cylinder_003.use_remesh_preserve_volume = False
me_cylinder_003.use_remesh_preserve_attributes = False
me_cylinder_003.use_mirror_vertex_groups = False
me_cylinder_003.update()
me_sphere = bpy.data.meshes.new('Sphere')
me_sphere.from_pydata([(0.1913, 0.03806, -0.9808), (0.3753, 0.07466, -0.9239), (0.5449, 0.1084, -0.8315), (0.6935, 0.1379, -0.7071), (0.8155, 0.1622, -0.5556), (0.9061, 0.1802, -0.3827), (0.9619, 0.1913, -0.1951), (0.9808, 0.1951, 8.484e-08), (0.9619, 0.1913, 0.1951), (0.9061, 0.1802, 0.3827), (0.8155, 0.1622, 0.5556), (0.6935, 0.1379, 0.7071), (0.5449, 0.1084, 0.8315), (0.3753, 0.07466, 0.9239), (0.1913, 0.03806, 0.9808), (0.1802, 0.07466, 0.9808), (0.3536, 0.1464, 0.9239), (0.5133, 0.2126, 0.8315), (0.6533, 0.2706, 0.7071), (0.7682, 0.3182, 0.5556), (0.8536, 0.3536, 0.3827), (0.9061, 0.3753, 0.1951), (0.9239, 0.3827, 8.484e-08), (0.9061, 0.3753, -0.1951), (0.8536, 0.3536, -0.3827), (0.7682, 0.3182, -0.5556), (0.6533, 0.2706, -0.7071), (0.5133, 0.2126, -0.8315), (0.3536, 0.1464, -0.9239), (0.1802, 0.07466, -0.9808), (0.1622, 0.1084, -0.9808), (0.3182, 0.2126, -0.9239), (0.4619, 0.3087, -0.8315), (0.5879, 0.3928, -0.7071), (0.6913, 0.4619, -0.5556), (0.7682, 0.5133, -0.3827), (0.8155, 0.5449, -0.1951), (0.8315, 0.5556, 8.484e-08), (0.8155, 0.5449, 0.1951), (0.7682, 0.5133, 0.3827), (0.6913, 0.4619, 0.5556), (0.5879, 0.3928, 0.7071), (0.4619, 0.3087, 0.8315), (0.3182, 0.2126, 0.9239), (0.1622, 0.1084, 0.9808), (0.1379, 0.1379, 0.9808), (0.2706, 0.2706, 0.9239), (0.3928, 0.3928, 0.8315), (0.5, 0.5, 0.7071), (0.5879, 0.5879, 0.5556), (0.6533, 0.6533, 0.3827), (0.6935, 0.6935, 0.1951), (0.7071, 0.7071, 8.484e-08), (0.6935, 0.6935, -0.1951), (0.6533, 0.6533, -0.3827), (0.5879, 0.5879, -0.5556), (0.5, 0.5, -0.7071), (0.3928, 0.3928, -0.8315), (0.2706, 0.2706, -0.9239), (0.1379, 0.1379, -0.9808), (0.1084, 0.1622, -0.9808), (0.2126, 0.3182, -0.9239), (0.3087, 0.4619, -0.8315), (0.3928, 0.5879, -0.7071), (0.4619, 0.6913, -0.5556), (0.5133, 0.7682, -0.3827), (0.5449, 0.8155, -0.1951), (0.5556, 0.8315, 8.484e-08), (0.5449, 0.8155, 0.1951), (0.5133, 0.7682, 0.3827), (0.4619, 0.6913, 0.5556), (0.3928, 0.5879, 0.7071), (0.3087, 0.4619, 0.8315), (0.2126, 0.3182, 0.9239), (0.1084, 0.1622, 0.9808), (4.871e-08, -1.641e-07, 1.0), (0.07466, 0.1802, 0.9808), (0.1464, 0.3536, 0.9239), (0.2126, 0.5133, 0.8315), (0.2706, 0.6533, 0.7071), (0.3182, 0.7682, 0.5556), (0.3536, 0.8536, 0.3827), (0.3753, 0.9061, 0.1951), (0.3827, 0.9239, 8.484e-08), (0.3753, 0.9061, -0.1951), (0.3536, 0.8536, -0.3827), (0.3182, 0.7682, -0.5556), (0.2706, 0.6533, -0.7071), (0.2126, 0.5133, -0.8315), (0.1464, 0.3536, -0.9239), (0.07466, 0.1802, -0.9808), (-7.598e-08, -4.652e-07, -1.0), (0.03806, 0.1913, -0.9808), (0.07466, 0.3753, -0.9239), (0.1084, 0.5449, -0.8315), (0.1379, 0.6935, -0.7071), (0.1622, 0.8155, -0.5556), (0.1802, 0.9061, -0.3827), (0.1913, 0.9619, -0.1951), (0.1951, 0.9808, 8.484e-08), (0.1913, 0.9619, 0.1951), (0.1802, 0.9061, 0.3827), (0.1622, 0.8155, 0.5556), (0.1379, 0.6935, 0.7071), (0.1084, 0.5449, 0.8315), (0.07466, 0.3753, 0.9239), (0.03806, 0.1913, 0.9808), (3.754e-08, 0.1951, 0.9808), (2.636e-08, 0.3827, 0.9239), (-3.443e-09, 0.5556, 0.8315), (6.361e-08, 0.7071, 0.7071), (-4.07e-08, 0.8315, 0.5556), (9.342e-08, 0.9239, 0.3827), (-4.07e-08, 0.9808, 0.1951), (-1.152e-07, 1.0, 8.484e-08), (-4.07e-08, 0.9808, -0.1951), (-2.579e-08, 0.9239, -0.3827), (-4.07e-08, 0.8315, -0.5556), (6.361e-08, 0.7071, -0.7071), (3.381e-08, 0.5556, -0.8315), (4.126e-08, 0.3827, -0.9239), (3.754e-08, 0.1951, -0.9808), (-0.03806, 0.1913, -0.9808), (-0.07466, 0.3753, -0.9239), (-0.1084, 0.5449, -0.8315), (-0.1379, 0.6935, -0.7071), (-0.1622, 0.8155, -0.5556), (-0.1802, 0.9061, -0.3827), (-0.1913, 0.9619, -0.1951), (-0.1951, 0.9808, 8.484e-08), (-0.1913, 0.9619, 0.1951), (-0.1802, 0.9061, 0.3827), (-0.1622, 0.8155, 0.5556), (-0.1379, 0.6935, 0.7071), (-0.1084, 0.5449, 0.8315), (-0.07466, 0.3753, 0.9239), (-0.03806, 0.1913, 0.9808), (-0.07466, 0.1802, 0.9808), (-0.1464, 0.3536, 0.9239), (-0.2126, 0.5133, 0.8315), (-0.2706, 0.6533, 0.7071), (-0.3182, 0.7682, 0.5556), (-0.3536, 0.8536, 0.3827), (-0.3753, 0.9061, 0.1951), (-0.3827, 0.9239, 8.484e-08), (-0.3753, 0.9061, -0.1951), (-0.3536, 0.8536, -0.3827), (-0.3182, 0.7682, -0.5556), (-0.2706, 0.6533, -0.7071), (-0.2126, 0.5133, -0.8315), (-0.1464, 0.3536, -0.9239), (-0.07466, 0.1802, -0.9808), (-0.1084, 0.1622, -0.9808), (-0.2126, 0.3182, -0.9239), (-0.3087, 0.4619, -0.8315), (-0.3928, 0.5879, -0.7071), (-0.4619, 0.6913, -0.5556), (-0.5133, 0.7682, -0.3827), (-0.5449, 0.8155, -0.1951), (-0.5556, 0.8315, 8.484e-08), (-0.5449, 0.8155, 0.1951), (-0.5133, 0.7682, 0.3827), (-0.4619, 0.6913, 0.5556), (-0.3928, 0.5879, 0.7071), (-0.3087, 0.4619, 0.8315), (-0.2126, 0.3182, 0.9239), (-0.1084, 0.1622, 0.9808), (-0.1379, 0.1379, 0.9808), (-0.2706, 0.2706, 0.9239), (-0.3928, 0.3928, 0.8315), (-0.5, 0.5, 0.7071), (-0.5879, 0.5879, 0.5556), (-0.6533, 0.6533, 0.3827), (-0.6935, 0.6935, 0.1951), (-0.7071, 0.7071, 8.484e-08), (-0.6935, 0.6935, -0.1951), (-0.6533, 0.6533, -0.3827), (-0.5879, 0.5879, -0.5556), (-0.5, 0.5, -0.7071), (-0.3928, 0.3928, -0.8315), (-0.2706, 0.2706, -0.9239), (-0.1379, 0.1379, -0.9808), (-0.1622, 0.1084, -0.9808), (-0.3182, 0.2126, -0.9239), (-0.4619, 0.3087, -0.8315), (-0.5879, 0.3928, -0.7071), (-0.6913, 0.4619, -0.5556), (-0.7682, 0.5133, -0.3827), (-0.8155, 0.5449, -0.1951), (-0.8315, 0.5556, 8.484e-08), (-0.8155, 0.5449, 0.1951), (-0.7682, 0.5133, 0.3827), (-0.6913, 0.4619, 0.5556), (-0.5879, 0.3928, 0.7071), (-0.4619, 0.3087, 0.8315), (-0.3182, 0.2126, 0.9239), (-0.1622, 0.1084, 0.9808), (-0.1802, 0.07466, 0.9808), (-0.3536, 0.1464, 0.9239), (-0.5133, 0.2126, 0.8315), (-0.6533, 0.2706, 0.7071), (-0.7682, 0.3182, 0.5556), (-0.8536, 0.3536, 0.3827), (-0.9061, 0.3753, 0.1951), (-0.9239, 0.3827, 8.484e-08), (-0.9061, 0.3753, -0.1951), (-0.8536, 0.3536, -0.3827), (-0.7682, 0.3182, -0.5556), (-0.6533, 0.2706, -0.7071), (-0.5133, 0.2126, -0.8315), (-0.3536, 0.1464, -0.9239), (-0.1802, 0.07466, -0.9808), (-0.1913, 0.03806, -0.9808), (-0.3753, 0.07466, -0.9239), (-0.5449, 0.1084, -0.8315), (-0.6935, 0.1379, -0.7071), (-0.8155, 0.1622, -0.5556), (-0.9061, 0.1802, -0.3827), (-0.9619, 0.1913, -0.1951), (-0.9808, 0.1951, 8.484e-08), (-0.9619, 0.1913, 0.1951), (-0.9061, 0.1802, 0.3827), (-0.8155, 0.1622, 0.5556), (-0.6935, 0.1379, 0.7071), (-0.5449, 0.1084, 0.8315), (-0.3753, 0.07466, 0.9239), (-0.1913, 0.03806, 0.9808), (-0.1951, -1.716e-07, 0.9808), (-0.3827, -2.163e-07, 0.9239), (-0.5556, -2.61e-07, 0.8315), (-0.7071, -1.79e-07, 0.7071), (-0.8315, -2.684e-07, 0.5556), (-0.9239, -1.343e-07, 0.3827), (-0.9808, -2.982e-07, 0.1951), (-1.0, -4.919e-07, 8.484e-08), (-0.9808, -2.982e-07, -0.1951), (-0.9239, -2.088e-07, -0.3827), (-0.8315, -2.684e-07, -0.5556), (-0.7071, -1.79e-07, -0.7071), (-0.5556, -2.163e-07, -0.8315), (-0.3827, -1.716e-07, -0.9239), (-0.1951, -1.865e-07, -0.9808), (-0.1913, -0.03806, -0.9808), (-0.3753, -0.07466, -0.9239), (-0.5449, -0.1084, -0.8315), (-0.6935, -0.1379, -0.7071), (-0.8155, -0.1622, -0.5556), (-0.9061, -0.1802, -0.3827), (-0.9619, -0.1913, -0.1951), (-0.9808, -0.1951, 8.484e-08), (-0.9619, -0.1913, 0.1951), (-0.9061, -0.1802, 0.3827), (-0.8155, -0.1622, 0.5556), (-0.6935, -0.1379, 0.7071), (-0.5449, -0.1084, 0.8315), (-0.3753, -0.07466, 0.9239), (-0.1913, -0.03806, 0.9808), (-0.1802, -0.07466, 0.9808), (-0.3536, -0.1464, 0.9239), (-0.5133, -0.2126, 0.8315), (-0.6533, -0.2706, 0.7071), (-0.7682, -0.3182, 0.5556), (-0.8536, -0.3536, 0.3827), (-0.9061, -0.3753, 0.1951), (-0.9239, -0.3827, 8.484e-08), (-0.9061, -0.3753, -0.1951), (-0.8536, -0.3536, -0.3827), (-0.7682, -0.3182, -0.5556), (-0.6533, -0.2706, -0.7071), (-0.5133, -0.2126, -0.8315), (-0.3536, -0.1464, -0.9239), (-0.1802, -0.07466, -0.9808), (-0.1622, -0.1084, -0.9808), (-0.3182, -0.2126, -0.9239), (-0.4619, -0.3087, -0.8315), (-0.5879, -0.3928, -0.7071), (-0.6913, -0.4619, -0.5556), (-0.7682, -0.5133, -0.3827), (-0.8155, -0.5449, -0.1951), (-0.8315, -0.5556, 8.484e-08), (-0.8155, -0.5449, 0.1951), (-0.7682, -0.5133, 0.3827), (-0.6913, -0.4619, 0.5556), (-0.5879, -0.3928, 0.7071), (-0.4619, -0.3087, 0.8315), (-0.3182, -0.2126, 0.9239), (-0.1622, -0.1084, 0.9808), (-0.1379, -0.1379, 0.9808), (-0.2706, -0.2706, 0.9239), (-0.3928, -0.3928, 0.8315), (-0.5, -0.5, 0.7071), (-0.5879, -0.5879, 0.5556), (-0.6533, -0.6533, 0.3827), (-0.6935, -0.6935, 0.1951), (-0.7071, -0.7071, 8.484e-08), (-0.6935, -0.6935, -0.1951), (-0.6533, -0.6533, -0.3827), (-0.5879, -0.5879, -0.5556), (-0.5, -0.5, -0.7071), (-0.3928, -0.3928, -0.8315), (-0.2706, -0.2706, -0.9239), (-0.1379, -0.1379, -0.9808), (-0.1084, -0.1622, -0.9808), (-0.2126, -0.3182, -0.9239), (-0.3087, -0.4619, -0.8315), (-0.3928, -0.5879, -0.7071), (-0.4619, -0.6913, -0.5556), (-0.5133, -0.7682, -0.3827), (-0.5449, -0.8155, -0.1951), (-0.5556, -0.8315, 8.484e-08), (-0.5449, -0.8155, 0.1951), (-0.5133, -0.7682, 0.3827), (-0.4619, -0.6913, 0.5556), (-0.3928, -0.5879, 0.7071), (-0.3087, -0.4619, 0.8315), (-0.2126, -0.3182, 0.9239), (-0.1084, -0.1622, 0.9808), (-0.07466, -0.1802, 0.9808), (-0.1464, -0.3536, 0.9239), (-0.2126, -0.5133, 0.8315), (-0.2706, -0.6533, 0.7071), (-0.3182, -0.7682, 0.5556), (-0.3536, -0.8536, 0.3827), (-0.3753, -0.9061, 0.1951), (-0.3827, -0.9239, 8.484e-08), (-0.3753, -0.9061, -0.1951), (-0.3536, -0.8536, -0.3827), (-0.3182, -0.7682, -0.5556), (-0.2706, -0.6533, -0.7071), (-0.2126, -0.5133, -0.8315), (-0.1464, -0.3536, -0.9239), (-0.07466, -0.1802, -0.9808), (-0.03806, -0.1913, -0.9808), (-0.07466, -0.3753, -0.9239), (-0.1084, -0.5449, -0.8315), (-0.1379, -0.6935, -0.7071), (-0.1622, -0.8155, -0.5556), (-0.1802, -0.9061, -0.3827), (-0.1913, -0.9619, -0.1951), (-0.1951, -0.9808, 8.484e-08), (-0.1913, -0.9619, 0.1951), (-0.1802, -0.9061, 0.3827), (-0.1622, -0.8155, 0.5556), (-0.1379, -0.6935, 0.7071), (-0.1084, -0.5449, 0.8315), (-0.07466, -0.3753, 0.9239), (-0.03806, -0.1913, 0.9808), (6.734e-08, -0.1951, 0.9808), (1.009e-07, -0.3827, 0.9239), (1.977e-07, -0.5556, 0.8315), (7.851e-08, -0.7071, 0.7071), (2.126e-07, -0.8315, 0.5556), (6.361e-08, -0.9239, 0.3827), (3.169e-07, -0.9808, 0.1951), (4.957e-07, -1.0, 8.484e-08), (3.169e-07, -0.9808, -0.1951), (1.381e-07, -0.9239, -0.3827), (1.53e-07, -0.8315, -0.5556), (7.851e-08, -0.7071, -0.7071), (1.381e-07, -0.5556, -0.8315), (7.106e-08, -0.3827, -0.9239), (7.851e-08, -0.1951, -0.9808), (0.03806, -0.1913, -0.9808), (0.07466, -0.3753, -0.9239), (0.1084, -0.5449, -0.8315), (0.1379, -0.6935, -0.7071), (0.1622, -0.8155, -0.5556), (0.1802, -0.9061, -0.3827), (0.1913, -0.9619, -0.1951), (0.1951, -0.9808, 8.484e-08), (0.1913, -0.9619, 0.1951), (0.1802, -0.9061, 0.3827), (0.1622, -0.8155, 0.5556), (0.1379, -0.6935, 0.7071), (0.1084, -0.5449, 0.8315), (0.07466, -0.3753, 0.9239), (0.03806, -0.1913, 0.9808), (0.07466, -0.1802, 0.9808), (0.1464, -0.3536, 0.9239), (0.2126, -0.5133, 0.8315), (0.2706, -0.6533, 0.7071), (0.3182, -0.7682, 0.5556), (0.3536, -0.8536, 0.3827), (0.3753, -0.9061, 0.1951), (0.3827, -0.9239, 8.484e-08), (0.3753, -0.9061, -0.1951), (0.3536, -0.8536, -0.3827), (0.3182, -0.7682, -0.5556), (0.2706, -0.6533, -0.7071), (0.2126, -0.5133, -0.8315), (0.1464, -0.3536, -0.9239), (0.07466, -0.1802, -0.9808), (0.1084, -0.1622, -0.9808), (0.2126, -0.3182, -0.9239), (0.3087, -0.4619, -0.8315), (0.3928, -0.5879, -0.7071), (0.4619, -0.6913, -0.5556), (0.5133, -0.7682, -0.3827), (0.5449, -0.8155, -0.1951), (0.5556, -0.8315, 8.484e-08), (0.5449, -0.8155, 0.1951), (0.5133, -0.7682, 0.3827), (0.4619, -0.6913, 0.5556), (0.3928, -0.5879, 0.7071), (0.3087, -0.4619, 0.8315), (0.2126, -0.3182, 0.9239), (0.1084, -0.1622, 0.9808), (0.1379, -0.1379, 0.9808), (0.2706, -0.2706, 0.9239), (0.3928, -0.3928, 0.8315), (0.5, -0.5, 0.7071), (0.5879, -0.5879, 0.5556), (0.6533, -0.6533, 0.3827), (0.6935, -0.6935, 0.1951), (0.7071, -0.7071, 8.484e-08), (0.6935, -0.6935, -0.1951), (0.6533, -0.6533, -0.3827), (0.5879, -0.5879, -0.5556), (0.5, -0.5, -0.7071), (0.3928, -0.3928, -0.8315), (0.2706, -0.2706, -0.9239), (0.1379, -0.1379, -0.9808), (0.1622, -0.1084, -0.9808), (0.3182, -0.2126, -0.9239), (0.4619, -0.3087, -0.8315), (0.5879, -0.3928, -0.7071), (0.6913, -0.4619, -0.5556), (0.7682, -0.5133, -0.3827), (0.8155, -0.5449, -0.1951), (0.8315, -0.5556, 8.484e-08), (0.8155, -0.5449, 0.1951), (0.7682, -0.5133, 0.3827), (0.6913, -0.4619, 0.5556), (0.5879, -0.3928, 0.7071), (0.4619, -0.3087, 0.8315), (0.3182, -0.2126, 0.9239), (0.1622, -0.1084, 0.9808), (0.1802, -0.07466, 0.9808), (0.3536, -0.1464, 0.9239), (0.5133, -0.2126, 0.8315), (0.6533, -0.2706, 0.7071), (0.7682, -0.3182, 0.5556), (0.8536, -0.3536, 0.3827), (0.9061, -0.3753, 0.1951), (0.9239, -0.3827, 8.484e-08), (0.9061, -0.3753, -0.1951), (0.8536, -0.3536, -0.3827), (0.7682, -0.3182, -0.5556), (0.6533, -0.2706, -0.7071), (0.5133, -0.2126, -0.8315), (0.3536, -0.1464, -0.9239), (0.1802, -0.07466, -0.9808), (0.1913, -0.03806, -0.9808), (0.3753, -0.07466, -0.9239), (0.5449, -0.1084, -0.8315), (0.6935, -0.1379, -0.7071), (0.8155, -0.1622, -0.5556), (0.9061, -0.1802, -0.3827), (0.9619, -0.1913, -0.1951), (0.9808, -0.1951, 8.484e-08), (0.9619, -0.1913, 0.1951), (0.9061, -0.1802, 0.3827), (0.8155, -0.1622, 0.5556), (0.6935, -0.1379, 0.7071), (0.5449, -0.1084, 0.8315), (0.3753, -0.07466, 0.9239), (0.1913, -0.03806, 0.9808), (0.1951, -1.492e-07, 0.9808), (0.3827, -9.706e-08, 0.9239), (0.5556, 5.195e-08, 0.8315), (0.7071, -7.471e-08, 0.7071), (0.8315, 5.94e-08, 0.5556), (0.9239, -1.045e-07, 0.3827), (0.9808, 1.19e-07, 0.1951), (1.0, 3.127e-07, 8.484e-08), (0.9808, 1.19e-07, -0.1951), (0.9239, 1.47e-08, -0.3827), (0.8315, -3e-08, -0.5556), (0.7071, -7.471e-08, -0.7071), (0.5556, -1.51e-08, -0.8315), (0.3827, -1.12e-07, -0.9239), (0.1951, -1.231e-07, -0.9808)], [], [(91, 0, 481), (0, 1, 480, 481), (479, 480, 1, 2), (478, 479, 2, 3), (477, 478, 3, 4), (476, 477, 4, 5), (475, 476, 5, 6), (474, 475, 6, 7), (473, 474, 7, 8), (472, 473, 8, 9), (471, 472, 9, 10), (470, 471, 10, 11), (469, 470, 11, 12), (468, 469, 12, 13), (467, 468, 13, 14), (75, 467, 14), (75, 14, 15), (14, 13, 16, 15), (13, 12, 17, 16), (12, 11, 18, 17), (11, 10, 19, 18), (10, 9, 20, 19), (9, 8, 21, 20), (8, 7, 22, 21), (7, 6, 23, 22), (6, 5, 24, 23), (5, 4, 25, 24), (4, 3, 26, 25), (3, 2, 27, 26), (2, 1, 28, 27), (1, 0, 29, 28), (0, 91, 29), (29, 91, 30), (28, 29, 30, 31), (27, 28, 31, 32), (26, 27, 32, 33), (25, 26, 33, 34), (24, 25, 34, 35), (23, 24, 35, 36), (22, 23, 36, 37), (21, 22, 37, 38), (20, 21, 38, 39), (19, 20, 39, 40), (18, 19, 40, 41), (17, 18, 41, 42), (16, 17, 42, 43), (15, 16, 43, 44), (75, 15, 44), (75, 44, 45), (44, 43, 46, 45), (43, 42, 47, 46), (42, 41, 48, 47), (41, 40, 49, 48), (40, 39, 50, 49), (39, 38, 51, 50), (38, 37, 52, 51), (37, 36, 53, 52), (36, 35, 54, 53), (35, 34, 55, 54), (34, 33, 56, 55), (33, 32, 57, 56), (32, 31, 58, 57), (31, 30, 59, 58), (30, 91, 59), (59, 91, 60), (58, 59, 60, 61), (57, 58, 61, 62), (56, 57, 62, 63), (55, 56, 63, 64), (54, 55, 64, 65), (53, 54, 65, 66), (52, 53, 66, 67), (51, 52, 67, 68), (50, 51, 68, 69), (49, 50, 69, 70), (48, 49, 70, 71), (47, 48, 71, 72), (46, 47, 72, 73), (45, 46, 73, 74), (75, 45, 74), (75, 74, 76), (74, 73, 77, 76), (73, 72, 78, 77), (72, 71, 79, 78), (71, 70, 80, 79), (70, 69, 81, 80), (69, 68, 82, 81), (68, 67, 83, 82), (67, 66, 84, 83), (66, 65, 85, 84), (65, 64, 86, 85), (64, 63, 87, 86), (63, 62, 88, 87), (62, 61, 89, 88), (61, 60, 90, 89), (60, 91, 90), (90, 91, 92), (89, 90, 92, 93), (88, 89, 93, 94), (87, 88, 94, 95), (86, 87, 95, 96), (85, 86, 96, 97), (84, 85, 97, 98), (83, 84, 98, 99), (82, 83, 99, 100), (81, 82, 100, 101), (80, 81, 101, 102), (79, 80, 102, 103), (78, 79, 103, 104), (77, 78, 104, 105), (76, 77, 105, 106), (75, 76, 106), (75, 106, 107), (106, 105, 108, 107), (105, 104, 109, 108), (104, 103, 110, 109), (103, 102, 111, 110), (102, 101, 112, 111), (101, 100, 113, 112), (100, 99, 114, 113), (99, 98, 115, 114), (98, 97, 116, 115), (97, 96, 117, 116), (96, 95, 118, 117), (95, 94, 119, 118), (94, 93, 120, 119), (93, 92, 121, 120), (92, 91, 121), (121, 91, 122), (120, 121, 122, 123), (119, 120, 123, 124), (118, 119, 124, 125), (117, 118, 125, 126), (116, 117, 126, 127), (115, 116, 127, 128), (114, 115, 128, 129), (113, 114, 129, 130), (112, 113, 130, 131), (111, 112, 131, 132), (110, 111, 132, 133), (109, 110, 133, 134), (108, 109, 134, 135), (107, 108, 135, 136), (75, 107, 136), (75, 136, 137), (136, 135, 138, 137), (135, 134, 139, 138), (134, 133, 140, 139), (133, 132, 141, 140), (132, 131, 142, 141), (131, 130, 143, 142), (130, 129, 144, 143), (129, 128, 145, 144), (128, 127, 146, 145), (127, 126, 147, 146), (126, 125, 148, 147), (125, 124, 149, 148), (124, 123, 150, 149), (123, 122, 151, 150), (122, 91, 151), (151, 91, 152), (150, 151, 152, 153), (149, 150, 153, 154), (148, 149, 154, 155), (147, 148, 155, 156), (146, 147, 156, 157), (145, 146, 157, 158), (144, 145, 158, 159), (143, 144, 159, 160), (142, 143, 160, 161), (141, 142, 161, 162), (140, 141, 162, 163), (139, 140, 163, 164), (138, 139, 164, 165), (137, 138, 165, 166), (75, 137, 166), (75, 166, 167), (166, 165, 168, 167), (165, 164, 169, 168), (164, 163, 170, 169), (163, 162, 171, 170), (162, 161, 172, 171), (161, 160, 173, 172), (160, 159, 174, 173), (159, 158, 175, 174), (158, 157, 176, 175), (157, 156, 177, 176), (156, 155, 178, 177), (155, 154, 179, 178), (154, 153, 180, 179), (153, 152, 181, 180), (152, 91, 181), (181, 91, 182), (180, 181, 182, 183), (179, 180, 183, 184), (178, 179, 184, 185), (177, 178, 185, 186), (176, 177, 186, 187), (175, 176, 187, 188), (174, 175, 188, 189), (173, 174, 189, 190), (172, 173, 190, 191), (171, 172, 191, 192), (170, 171, 192, 193), (169, 170, 193, 194), (168, 169, 194, 195), (167, 168, 195, 196), (75, 167, 196), (75, 196, 197), (196, 195, 198, 197), (195, 194, 199, 198), (194, 193, 200, 199), (193, 192, 201, 200), (192, 191, 202, 201), (191, 190, 203, 202), (190, 189, 204, 203), (189, 188, 205, 204), (188, 187, 206, 205), (187, 186, 207, 206), (186, 185, 208, 207), (185, 184, 209, 208), (184, 183, 210, 209), (183, 182, 211, 210), (182, 91, 211), (211, 91, 212), (210, 211, 212, 213), (209, 210, 213, 214), (208, 209, 214, 215), (207, 208, 215, 216), (206, 207, 216, 217), (205, 206, 217, 218), (204, 205, 218, 219), (203, 204, 219, 220), (202, 203, 220, 221), (201, 202, 221, 222), (200, 201, 222, 223), (199, 200, 223, 224), (198, 199, 224, 225), (197, 198, 225, 226), (75, 197, 226), (75, 226, 227), (226, 225, 228, 227), (225, 224, 229, 228), (224, 223, 230, 229), (223, 222, 231, 230), (222, 221, 232, 231), (221, 220, 233, 232), (220, 219, 234, 233), (219, 218, 235, 234), (218, 217, 236, 235), (217, 216, 237, 236), (216, 215, 238, 237), (215, 214, 239, 238), (214, 213, 240, 239), (213, 212, 241, 240), (212, 91, 241), (241, 91, 242), (240, 241, 242, 243), (239, 240, 243, 244), (238, 239, 244, 245), (237, 238, 245, 246), (236, 237, 246, 247), (235, 236, 247, 248), (234, 235, 248, 249), (233, 234, 249, 250), (232, 233, 250, 251), (231, 232, 251, 252), (230, 231, 252, 253), (229, 230, 253, 254), (228, 229, 254, 255), (227, 228, 255, 256), (75, 227, 256), (75, 256, 257), (256, 255, 258, 257), (255, 254, 259, 258), (254, 253, 260, 259), (253, 252, 261, 260), (252, 251, 262, 261), (251, 250, 263, 262), (250, 249, 264, 263), (249, 248, 265, 264), (248, 247, 266, 265), (247, 246, 267, 266), (246, 245, 268, 267), (245, 244, 269, 268), (244, 243, 270, 269), (243, 242, 271, 270), (242, 91, 271), (271, 91, 272), (270, 271, 272, 273), (269, 270, 273, 274), (268, 269, 274, 275), (267, 268, 275, 276), (266, 267, 276, 277), (265, 266, 277, 278), (264, 265, 278, 279), (263, 264, 279, 280), (262, 263, 280, 281), (261, 262, 281, 282), (260, 261, 282, 283), (259, 260, 283, 284), (258, 259, 284, 285), (257, 258, 285, 286), (75, 257, 286), (75, 286, 287), (286, 285, 288, 287), (285, 284, 289, 288), (284, 283, 290, 289), (283, 282, 291, 290), (282, 281, 292, 291), (281, 280, 293, 292), (280, 279, 294, 293), (279, 278, 295, 294), (278, 277, 296, 295), (277, 276, 297, 296), (276, 275, 298, 297), (275, 274, 299, 298), (274, 273, 300, 299), (273, 272, 301, 300), (272, 91, 301), (301, 91, 302), (300, 301, 302, 303), (299, 300, 303, 304), (298, 299, 304, 305), (297, 298, 305, 306), (296, 297, 306, 307), (295, 296, 307, 308), (294, 295, 308, 309), (293, 294, 309, 310), (292, 293, 310, 311), (291, 292, 311, 312), (290, 291, 312, 313), (289, 290, 313, 314), (288, 289, 314, 315), (287, 288, 315, 316), (75, 287, 316), (75, 316, 317), (316, 315, 318, 317), (315, 314, 319, 318), (314, 313, 320, 319), (313, 312, 321, 320), (312, 311, 322, 321), (311, 310, 323, 322), (310, 309, 324, 323), (309, 308, 325, 324), (308, 307, 326, 325), (307, 306, 327, 326), (306, 305, 328, 327), (305, 304, 329, 328), (304, 303, 330, 329), (303, 302, 331, 330), (302, 91, 331), (331, 91, 332), (330, 331, 332, 333), (329, 330, 333, 334), (328, 329, 334, 335), (327, 328, 335, 336), (326, 327, 336, 337), (325, 326, 337, 338), (324, 325, 338, 339), (323, 324, 339, 340), (322, 323, 340, 341), (321, 322, 341, 342), (320, 321, 342, 343), (319, 320, 343, 344), (318, 319, 344, 345), (317, 318, 345, 346), (75, 317, 346), (75, 346, 347), (346, 345, 348, 347), (345, 344, 349, 348), (344, 343, 350, 349), (343, 342, 351, 350), (342, 341, 352, 351), (341, 340, 353, 352), (340, 339, 354, 353), (339, 338, 355, 354), (338, 337, 356, 355), (337, 336, 357, 356), (336, 335, 358, 357), (335, 334, 359, 358), (334, 333, 360, 359), (333, 332, 361, 360), (332, 91, 361), (361, 91, 362), (360, 361, 362, 363), (359, 360, 363, 364), (358, 359, 364, 365), (357, 358, 365, 366), (356, 357, 366, 367), (355, 356, 367, 368), (354, 355, 368, 369), (353, 354, 369, 370), (352, 353, 370, 371), (351, 352, 371, 372), (350, 351, 372, 373), (349, 350, 373, 374), (348, 349, 374, 375), (347, 348, 375, 376), (75, 347, 376), (75, 376, 377), (376, 375, 378, 377), (375, 374, 379, 378), (374, 373, 380, 379), (373, 372, 381, 380), (372, 371, 382, 381), (371, 370, 383, 382), (370, 369, 384, 383), (369, 368, 385, 384), (368, 367, 386, 385), (367, 366, 387, 386), (366, 365, 388, 387), (365, 364, 389, 388), (364, 363, 390, 389), (363, 362, 391, 390), (362, 91, 391), (391, 91, 392), (390, 391, 392, 393), (389, 390, 393, 394), (388, 389, 394, 395), (387, 388, 395, 396), (386, 387, 396, 397), (385, 386, 397, 398), (384, 385, 398, 399), (383, 384, 399, 400), (382, 383, 400, 401), (381, 382, 401, 402), (380, 381, 402, 403), (379, 380, 403, 404), (378, 379, 404, 405), (377, 378, 405, 406), (75, 377, 406), (75, 406, 407), (406, 405, 408, 407), (405, 404, 409, 408), (404, 403, 410, 409), (403, 402, 411, 410), (402, 401, 412, 411), (401, 400, 413, 412), (400, 399, 414, 413), (399, 398, 415, 414), (398, 397, 416, 415), (397, 396, 417, 416), (396, 395, 418, 417), (395, 394, 419, 418), (394, 393, 420, 419), (393, 392, 421, 420), (392, 91, 421), (421, 91, 422), (420, 421, 422, 423), (419, 420, 423, 424), (418, 419, 424, 425), (417, 418, 425, 426), (416, 417, 426, 427), (415, 416, 427, 428), (414, 415, 428, 429), (413, 414, 429, 430), (412, 413, 430, 431), (411, 412, 431, 432), (410, 411, 432, 433), (409, 410, 433, 434), (408, 409, 434, 435), (407, 408, 435, 436), (75, 407, 436), (75, 436, 437), (436, 435, 438, 437), (435, 434, 439, 438), (434, 433, 440, 439), (433, 432, 441, 440), (432, 431, 442, 441), (431, 430, 443, 442), (430, 429, 444, 443), (429, 428, 445, 444), (428, 427, 446, 445), (427, 426, 447, 446), (426, 425, 448, 447), (425, 424, 449, 448), (424, 423, 450, 449), (423, 422, 451, 450), (422, 91, 451), (451, 91, 452), (450, 451, 452, 453), (449, 450, 453, 454), (448, 449, 454, 455), (447, 448, 455, 456), (446, 447, 456, 457), (445, 446, 457, 458), (444, 445, 458, 459), (443, 444, 459, 460), (442, 443, 460, 461), (441, 442, 461, 462), (440, 441, 462, 463), (439, 440, 463, 464), (438, 439, 464, 465), (437, 438, 465, 466), (75, 437, 466), (75, 466, 467), (466, 465, 468, 467), (465, 464, 469, 468), (464, 463, 470, 469), (463, 462, 471, 470), (462, 461, 472, 471), (461, 460, 473, 472), (460, 459, 474, 473), (459, 458, 475, 474), (458, 457, 476, 475), (457, 456, 477, 476), (456, 455, 478, 477), (455, 454, 479, 478), (454, 453, 480, 479), (453, 452, 481, 480), (452, 91, 481)])
me_sphere.use_remesh_preserve_volume = False
me_sphere.use_remesh_preserve_attributes = False
me_sphere.use_mirror_vertex_groups = False
me_sphere.update()
me_plane_001 = bpy.data.meshes.new('Plane.001')
me_plane_001.from_pydata([(1.0, 1.0, 0.0), (1.0, -1.0, 0.0), (-1.0, -1.0, 0.0), (-1.0, 1.0, 0.0)], [], [(0, 3, 2, 1)])
me_plane_001.use_remesh_preserve_volume = False
me_plane_001.use_remesh_preserve_attributes = False
me_plane_001.use_mirror_vertex_groups = False
me_plane_001.update()
me_plane = bpy.data.meshes.new('Plane')
me_plane.from_pydata([(1.0, 1.0, 0.0), (1.0, -1.0, 0.0), (-1.0, -1.0, 0.0), (-1.0, 1.0, 0.0)], [], [(0, 3, 2, 1)])
_uv = me_plane.uv_layers.new(name='UVTex')
_uv.uv.foreach_set('vector', [-7.554, -7.554, 8.554, -7.554, 8.554, 8.554, -7.554, 8.554])
me_plane.materials.append(mat_material_002)
me_plane.use_remesh_preserve_volume = False
me_plane.use_remesh_preserve_attributes = False
me_plane.use_mirror_vertex_groups = False
me_plane.update()

# ---- objects
ob_cylinder = bpy.data.objects.new('Cylinder', me_cylinder_003)
ob_camera_block_pm = bpy.data.objects.new('_camera_block_pm_', me_sphere)
ob_start = bpy.data.objects.new('_start_', me_plane_001)
ob_plane_p = bpy.data.objects.new('_Plane_p_', me_plane)

# ---- transforms, parenting, visibility, modifiers, constraints
ob_cylinder.location = (0.0, 0.0, 0.0)
ob_cylinder.lineart.crease_threshold = 0.0
ob_camera_block_pm.location = (0.0, 0.0, 2.533)
ob_camera_block_pm.scale = (0.3772, 0.3772, 0.3772)
ob_camera_block_pm.lineart.crease_threshold = 0.0
ob_start.location = (9.533e-15, 0.0, 1.49e-08)
ob_start.rotation_euler = (0.0, 1.571, 0.0)
ob_start.lineart.crease_threshold = 0.0
ob_plane_p.location = (-8.64e-07, 0.0, 0.0)
ob_plane_p.scale = (57.98, 57.98, 57.98)
ob_plane_p.lineart.crease_threshold = 0.0

# ---- collection membership
col_collection_1.objects.link(ob_cylinder)
col_collection_1.objects.link(ob_camera_block_pm)
col_collection_1.objects.link(ob_start)
col_collection_1.objects.link(ob_plane_p)

# ---- scene / render settings (as saved in the file)
scene.frame_start = 1; scene.frame_end = 250; scene.frame_set(254)
scene.render.engine = 'BLENDER_EEVEE_NEXT'
scene.render.image_settings.color_mode = 'RGB'
scene.render.image_settings.compression = 90
scene.render.resolution_percentage = 50
scene.render.dither_intensity = 0.0
scene.render.bake_margin = 2
scene.render.bake_bias = 0.0
scene.cycles.use_denoising = False
scene.cycles.samples = 10
scene.cycles.sampling_pattern = 'TABULATED_SOBOL'
scene.cycles.light_sampling_threshold = 0.0
scene.cycles.use_adaptive_sampling = False
scene.cycles.use_light_tree = False
scene.cycles.blur_glossy = 0.0
scene.cycles.volume_bounces = 1
scene.cycles.pixel_filter_type = 'GAUSSIAN'
scene.cycles.sample_clamp_indirect = 0.0
scene.view_settings.view_transform = 'Standard'
bpy.context.view_layer.update()

# ---- added for rendering (the .blend has no active camera and no usable light): camera, sun
cam_auto = bpy.data.cameras.new('AutoCamera')
cam_auto.lens = 50.0
cam_auto.sensor_width = 36.0
cam_auto.clip_end = 12763.1
ob_auto_camera = bpy.data.objects.new('AutoCamera', cam_auto)
scene.collection.objects.link(ob_auto_camera)
ob_auto_camera.location = (727.243, -872.692, 723.336)
ob_auto_camera.rotation_euler = (1.09748, -7.21219e-08, 0.694738)
scene.camera = ob_auto_camera
light_auto_sun = bpy.data.lights.new('AutoSun', 'SUN')
light_auto_sun.energy = 3.0
light_auto_sun.angle = 0.0523599
ob_auto_sun = bpy.data.objects.new('AutoSun', light_auto_sun)
scene.collection.objects.link(ob_auto_sun)
ob_auto_sun.rotation_euler = (0.872665, 0.174533, 0.523599)
bpy.context.view_layer.update()
